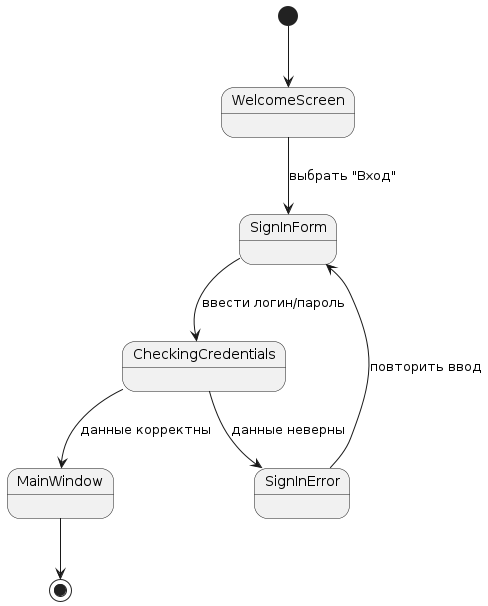

The diagram above was rendered by PlantUML. Its source (embedded in the PNG):
@startuml
[*] --> WelcomeScreen

WelcomeScreen --> SignInForm : выбрать "Вход"
SignInForm --> CheckingCredentials : ввести логин/пароль
CheckingCredentials --> MainWindow : данные корректны
CheckingCredentials --> SignInError : данные неверны
SignInError --> SignInForm : повторить ввод
MainWindow --> [*]
@enduml